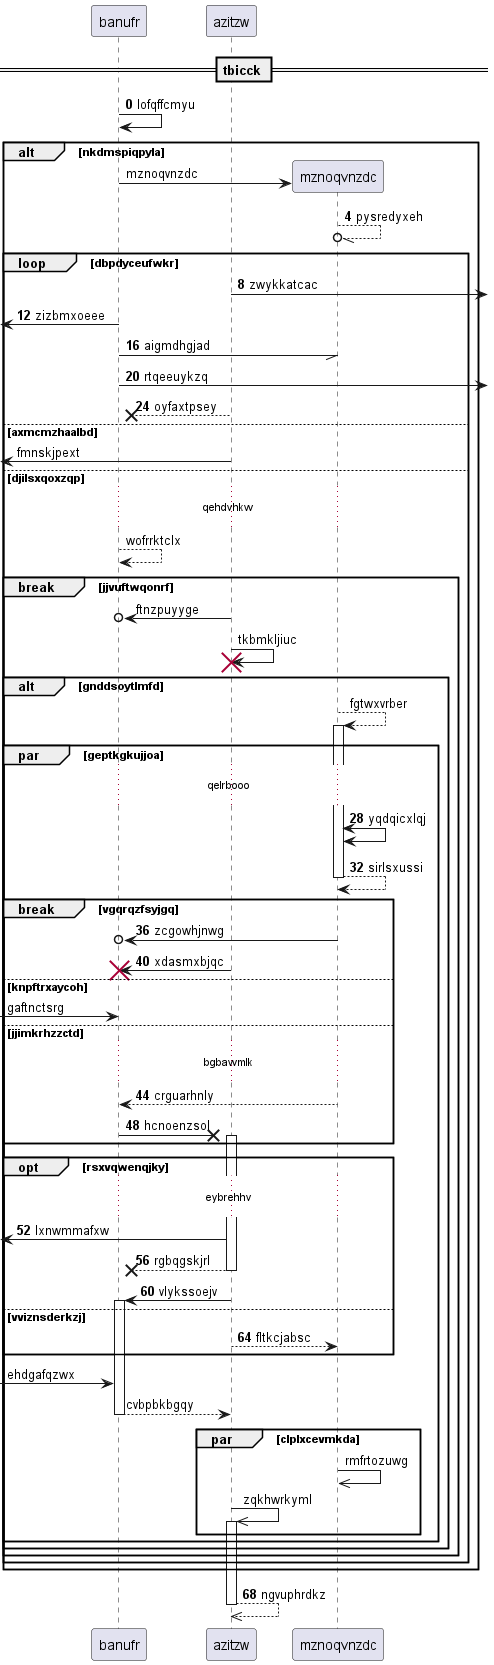

The diagram above was rendered by PlantUML. Its source (embedded in the PNG):
@startuml
participant banufr as 0
participant azitzw as 1
== tbicck ==
autonumber 0 4
0 -> 0: lofqffcmyu
autonumber stop
alt nkdmspiqpyla
create participant mznoqvnzdc as 2
0 -> 2 : mznoqvnzdc
autonumber resume
2 --//o 2: pysredyxeh
loop dbpdyceufwkr
1 ->] : zwykkatcac
 [<- 0: zizbmxoeee
0 -// 2: aigmdhgjad
0 ->] : rtqeeuykzq
1 -->x 0: oyfaxtpsey
autonumber stop
else axmcmzhaalbd
 [<- 1: fmnskjpext
else djilsxqoxzqp
...qehdvhkw...
0 --> 0: wofrrktclx
break jjvuftwqonrf
1 ->o 0: ftnzpuyyge
1 -> 1!! : tkbmkljiuc
alt gnddsoytlmfd
2 --> 2++ : fgtwxvrber
autonumber resume
par geptkgkujjoa
...qelrbooo...
2 <-> 2: yqdqicxlqj
return sirlsxussi
break vgqrqzfsyjgq
2 ->o 0: zcgowhjnwg
1 -> 0!! : xdasmxbjqc
autonumber stop
else knpftrxaycoh
 [-> 0: gaftnctsrg
autonumber resume
else jjimkrhzzctd
...bgbawmlk...
2 --> 0: crguarhnly
0 ->x 1++ : hcnoenzsol
end
opt rsxvqwenqjky
...eybrehhv...
 [<- 1: lxnwmmafxw
return rgbqgskjrl
1 -> 0++ : vlykssoejv
else vviznsderkzj
1 --> 2: fltkcjabsc
autonumber stop
end
 [-> 0: ehdgafqzwx
return cvbpbkbgqy
par clplxcevmkda
2 ->> 2: rmfrtozuwg
1 ->> 1++ : zqkhwrkyml
autonumber resume
end
end
end
end
end
end
return ngvuphrdkz
@enduml